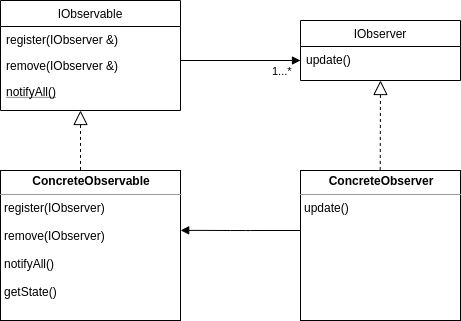

The diagram above was exported from draw.io. Its source (the exported page's mxGraphModel, read from the mxfile embedded in the PNG):
<mxGraphModel dx="801" dy="453" grid="1" gridSize="10" guides="1" tooltips="1" connect="1" arrows="1" fold="1" page="1" pageScale="1" pageWidth="827" pageHeight="1169" math="0" shadow="0">
  <root>
    <mxCell id="WIyWlLk6GJQsqaUBKTNV-0" />
    <mxCell id="WIyWlLk6GJQsqaUBKTNV-1" parent="WIyWlLk6GJQsqaUBKTNV-0" />
    <mxCell id="zkfFHV4jXpPFQw0GAbJ--6" value="IObservable" style="swimlane;fontStyle=0;align=center;verticalAlign=top;childLayout=stackLayout;horizontal=1;startSize=26;horizontalStack=0;resizeParent=1;resizeLast=0;collapsible=1;marginBottom=0;rounded=0;shadow=0;strokeWidth=1;" parent="WIyWlLk6GJQsqaUBKTNV-1" vertex="1">
      <mxGeometry x="40" y="40" width="180" height="110" as="geometry">
        <mxRectangle x="130" y="380" width="160" height="26" as="alternateBounds" />
      </mxGeometry>
    </mxCell>
    <mxCell id="zkfFHV4jXpPFQw0GAbJ--7" value="register(IObserver &amp;)" style="text;align=left;verticalAlign=top;spacingLeft=4;spacingRight=4;overflow=hidden;rotatable=0;points=[[0,0.5],[1,0.5]];portConstraint=eastwest;" parent="zkfFHV4jXpPFQw0GAbJ--6" vertex="1">
      <mxGeometry y="26" width="180" height="26" as="geometry" />
    </mxCell>
    <mxCell id="zkfFHV4jXpPFQw0GAbJ--8" value="remove(IObserver &amp;)" style="text;align=left;verticalAlign=top;spacingLeft=4;spacingRight=4;overflow=hidden;rotatable=0;points=[[0,0.5],[1,0.5]];portConstraint=eastwest;rounded=0;shadow=0;html=0;" parent="zkfFHV4jXpPFQw0GAbJ--6" vertex="1">
      <mxGeometry y="52" width="180" height="26" as="geometry" />
    </mxCell>
    <mxCell id="zkfFHV4jXpPFQw0GAbJ--10" value="notifyAll()" style="text;align=left;verticalAlign=top;spacingLeft=4;spacingRight=4;overflow=hidden;rotatable=0;points=[[0,0.5],[1,0.5]];portConstraint=eastwest;fontStyle=4" parent="zkfFHV4jXpPFQw0GAbJ--6" vertex="1">
      <mxGeometry y="78" width="180" height="26" as="geometry" />
    </mxCell>
    <mxCell id="zkfFHV4jXpPFQw0GAbJ--13" value="IObserver" style="swimlane;fontStyle=0;align=center;verticalAlign=top;childLayout=stackLayout;horizontal=1;startSize=26;horizontalStack=0;resizeParent=1;resizeLast=0;collapsible=1;marginBottom=0;rounded=0;shadow=0;strokeWidth=1;" parent="WIyWlLk6GJQsqaUBKTNV-1" vertex="1">
      <mxGeometry x="340" y="60" width="160" height="60" as="geometry">
        <mxRectangle x="340" y="380" width="170" height="26" as="alternateBounds" />
      </mxGeometry>
    </mxCell>
    <mxCell id="zkfFHV4jXpPFQw0GAbJ--14" value="update()" style="text;align=left;verticalAlign=top;spacingLeft=4;spacingRight=4;overflow=hidden;rotatable=0;points=[[0,0.5],[1,0.5]];portConstraint=eastwest;" parent="zkfFHV4jXpPFQw0GAbJ--13" vertex="1">
      <mxGeometry y="26" width="160" height="26" as="geometry" />
    </mxCell>
    <mxCell id="ThfaO4q_MUfr0tWyVBZa-3" value="" style="endArrow=block;endFill=1;html=1;edgeStyle=orthogonalEdgeStyle;align=left;verticalAlign=top;" edge="1" parent="WIyWlLk6GJQsqaUBKTNV-1">
      <mxGeometry x="-1" relative="1" as="geometry">
        <mxPoint x="220" y="100" as="sourcePoint" />
        <mxPoint x="340" y="100" as="targetPoint" />
      </mxGeometry>
    </mxCell>
    <mxCell id="ThfaO4q_MUfr0tWyVBZa-4" value="1...*" style="edgeLabel;resizable=0;html=1;align=left;verticalAlign=bottom;" connectable="0" vertex="1" parent="ThfaO4q_MUfr0tWyVBZa-3">
      <mxGeometry x="-1" relative="1" as="geometry">
        <mxPoint x="90" y="19" as="offset" />
      </mxGeometry>
    </mxCell>
    <mxCell id="ThfaO4q_MUfr0tWyVBZa-6" value="&lt;p style=&quot;margin: 0px ; margin-top: 4px ; text-align: center&quot;&gt;&lt;b&gt;ConcreteObservable&lt;/b&gt;&lt;/p&gt;&lt;hr size=&quot;1&quot;&gt;&lt;p style=&quot;margin: 0px ; margin-left: 4px&quot;&gt;&lt;/p&gt;&lt;p style=&quot;margin: 0px ; margin-left: 4px&quot;&gt;register(IObserver)&lt;/p&gt;&lt;p style=&quot;margin: 0px ; margin-left: 4px&quot;&gt;&lt;br&gt;&lt;/p&gt;&lt;p style=&quot;margin: 0px ; margin-left: 4px&quot;&gt;remove(IObserver)&lt;/p&gt;&lt;p style=&quot;margin: 0px 0px 0px 4px&quot;&gt;&lt;br&gt;&lt;/p&gt;&lt;p style=&quot;margin: 0px 0px 0px 4px&quot;&gt;notifyAll()&lt;/p&gt;&lt;p style=&quot;margin: 0px 0px 0px 4px&quot;&gt;&lt;br&gt;&lt;/p&gt;&lt;p style=&quot;margin: 0px 0px 0px 4px&quot;&gt;getState()&lt;/p&gt;&lt;p style=&quot;margin: 0px 0px 0px 4px&quot;&gt;&lt;br&gt;&lt;/p&gt;&lt;p style=&quot;margin: 0px 0px 0px 4px&quot;&gt;&lt;br&gt;&lt;/p&gt;" style="verticalAlign=top;align=left;overflow=fill;fontSize=12;fontFamily=Helvetica;html=1;" vertex="1" parent="WIyWlLk6GJQsqaUBKTNV-1">
      <mxGeometry x="40" y="210" width="180" height="150" as="geometry" />
    </mxCell>
    <mxCell id="ThfaO4q_MUfr0tWyVBZa-7" value="&lt;p style=&quot;margin: 0px ; margin-top: 4px ; text-align: center&quot;&gt;&lt;b&gt;ConcreteObserver&lt;/b&gt;&lt;/p&gt;&lt;hr size=&quot;1&quot;&gt;&lt;p style=&quot;margin: 0px ; margin-left: 4px&quot;&gt;&lt;/p&gt;&lt;p style=&quot;margin: 0px ; margin-left: 4px&quot;&gt;update()&lt;/p&gt;&lt;p style=&quot;margin: 0px 0px 0px 4px&quot;&gt;&lt;br&gt;&lt;/p&gt;" style="verticalAlign=top;align=left;overflow=fill;fontSize=12;fontFamily=Helvetica;html=1;" vertex="1" parent="WIyWlLk6GJQsqaUBKTNV-1">
      <mxGeometry x="340" y="210" width="160" height="150" as="geometry" />
    </mxCell>
    <mxCell id="ThfaO4q_MUfr0tWyVBZa-8" value="" style="endArrow=block;endFill=1;html=1;edgeStyle=orthogonalEdgeStyle;align=left;verticalAlign=top;entryX=1.001;entryY=0.399;entryDx=0;entryDy=0;entryPerimeter=0;" edge="1" parent="WIyWlLk6GJQsqaUBKTNV-1" target="ThfaO4q_MUfr0tWyVBZa-6">
      <mxGeometry x="-1" relative="1" as="geometry">
        <mxPoint x="340" y="270" as="sourcePoint" />
        <mxPoint x="240" y="270" as="targetPoint" />
        <Array as="points" />
      </mxGeometry>
    </mxCell>
    <mxCell id="ThfaO4q_MUfr0tWyVBZa-11" value="" style="endArrow=block;dashed=1;endFill=0;endSize=12;html=1;" edge="1" parent="WIyWlLk6GJQsqaUBKTNV-1">
      <mxGeometry width="160" relative="1" as="geometry">
        <mxPoint x="120" y="209.43" as="sourcePoint" />
        <mxPoint x="120" y="150" as="targetPoint" />
      </mxGeometry>
    </mxCell>
    <mxCell id="ThfaO4q_MUfr0tWyVBZa-12" value="" style="endArrow=block;dashed=1;endFill=0;endSize=12;html=1;entryX=0.5;entryY=1;entryDx=0;entryDy=0;" edge="1" parent="WIyWlLk6GJQsqaUBKTNV-1" target="zkfFHV4jXpPFQw0GAbJ--13">
      <mxGeometry width="160" relative="1" as="geometry">
        <mxPoint x="419.71" y="209.43000000000006" as="sourcePoint" />
        <mxPoint x="419.71" y="150" as="targetPoint" />
      </mxGeometry>
    </mxCell>
  </root>
</mxGraphModel>